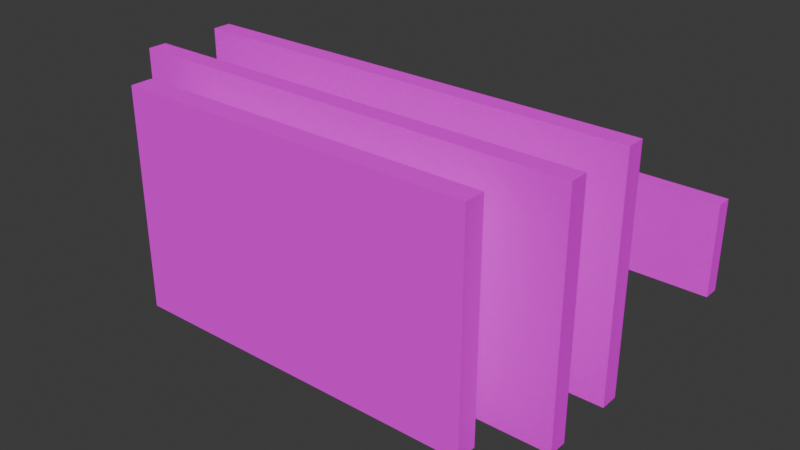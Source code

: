 # Source: Paintings.blend  (saved by Blender 4.2.66; exported with 4.5.12 LTS)
import bpy
from mathutils import Matrix  # noqa: F401  (used for matrix-valued properties, if any)

bpy.ops.wm.read_factory_settings(use_empty=True)
scene = bpy.context.scene
scene.name = 'Scene'

# ---- collections
col_collection = bpy.data.collections.new('Collection'); scene.collection.children.link(col_collection)

# ---- images (referenced by path relative to the original .blend; pixels are not part of the script)
import os
ASSET_DIR = os.environ.get("B2B_ASSET_DIR", "")  # directory of the original .blend (textures are referenced by path, not embedded)
HERE = os.path.dirname(os.path.abspath(__file__))  # packed textures are extracted next to this script under _unpacked/

def load_image(name, relpath, width, height, colorspace="sRGB"):
    """Load a texture the original file referenced (path relative to the .blend, or extracted next to this script)."""
    p = next((c for c in (os.path.join(HERE, relpath), os.path.join(ASSET_DIR, relpath)) if relpath and os.path.exists(c)), "")
    if p:
        img = bpy.data.images.load(p, check_existing=True)
        img.name = name
    else:  # same state as the original file: an image datablock whose file is absent (Cycles renders it pink)
        img = bpy.data.images.new(name, width, height)
        img.source = "FILE"
        img.filepath = "//" + (relpath or name)
    img.colorspace_settings.name = colorspace
    return img
img_frame_jpg = load_image('Frame.jpg', 'Frame.jpg', 1024, 1024, 'sRGB')
img_painting3_jpg = load_image('Painting3.jpg', 'Painting3.jpg', 1024, 1024, 'sRGB')
img_painting2_jpg = load_image('Painting2.jpg', 'Painting2.jpg', 1024, 1024, 'sRGB')
img_painting1_png = load_image('Painting1.png', 'Painting1.png', 1024, 1024, 'sRGB')
img_painting4_png = load_image('Painting4.png', 'Painting4.png', 1024, 1024, 'sRGB')

# ---- materials (node trees are filled in below, after node groups)
mat_frame = bpy.data.materials.new('Frame')
mat_frame.roughness = 0.5
mat_frame.specular_intensity = 0.0
mat_material_003 = bpy.data.materials.new('Material.003')
mat_material_002 = bpy.data.materials.new('Material.002')
mat_material_001 = bpy.data.materials.new('Material.001')
mat_material_116 = bpy.data.materials.new('Material.116')

# ---- material node trees
mat_frame.use_nodes = True; mat_frame.node_tree.nodes.clear()
_N = mat_frame.node_tree.nodes; _L = mat_frame.node_tree.links
n0 = _N.new('ShaderNodeBsdfPrincipled'); n0.name = 'Principled BSDF'; n0.location = (10, 300)
n0.inputs[2].default_value = 1.0
n0.inputs[3].default_value = 1.0
n0.inputs[13].default_value = 0.0
n0.inputs[27].default_value = (0.0, 0.0, 0.0, 1.0)
n0.inputs[28].default_value = 1.0
n1 = _N.new('ShaderNodeOutputMaterial'); n1.name = 'Material Output'; n1.location = (300, 300)
n2 = _N.new('ShaderNodeNormalMap'); n2.name = 'Normal Map'; n2.location = (-300, -300)
n2.label = 'Normal/Map'
n2.inputs[0].default_value = 0.0
n3 = _N.new('ShaderNodeTexImage'); n3.name = 'Image Texture'; n3.location = (-300, 600)
n3.image = img_frame_jpg
n3.interpolation = 'Closest'
_L.new(n0.outputs[0], n1.inputs[0])
_L.new(n2.outputs[0], n0.inputs[5])
_L.new(n3.outputs[0], n0.inputs[0])
n1.is_active_output = True
mat_material_003.use_nodes = True; mat_material_003.node_tree.nodes.clear()
_N = mat_material_003.node_tree.nodes; _L = mat_material_003.node_tree.links
n0 = _N.new('ShaderNodeBsdfPrincipled'); n0.name = 'Principled BSDF'; n0.location = (10, 300)
n0.inputs[2].default_value = 1.0
n0.inputs[3].default_value = 1.0
n1 = _N.new('ShaderNodeOutputMaterial'); n1.name = 'Material Output'; n1.location = (300, 300)
n2 = _N.new('ShaderNodeTexImage'); n2.name = 'Image Texture'; n2.location = (-280, 280)
n2.image = img_painting3_jpg
n2.interpolation = 'Closest'
_L.new(n0.outputs[0], n1.inputs[0])
_L.new(n2.outputs[0], n0.inputs[0])
n1.is_active_output = True
mat_material_002.use_nodes = True; mat_material_002.node_tree.nodes.clear()
_N = mat_material_002.node_tree.nodes; _L = mat_material_002.node_tree.links
n0 = _N.new('ShaderNodeBsdfPrincipled'); n0.name = 'Principled BSDF'; n0.location = (10, 300)
n0.inputs[2].default_value = 1.0
n0.inputs[3].default_value = 1.0
n1 = _N.new('ShaderNodeOutputMaterial'); n1.name = 'Material Output'; n1.location = (300, 300)
n2 = _N.new('ShaderNodeTexImage'); n2.name = 'Image Texture'; n2.location = (-280, 280)
n2.image = img_painting2_jpg
n2.interpolation = 'Closest'
_L.new(n0.outputs[0], n1.inputs[0])
_L.new(n2.outputs[0], n0.inputs[0])
n1.is_active_output = True
mat_material_001.use_nodes = True; mat_material_001.node_tree.nodes.clear()
_N = mat_material_001.node_tree.nodes; _L = mat_material_001.node_tree.links
n0 = _N.new('ShaderNodeBsdfPrincipled'); n0.name = 'Principled BSDF'; n0.location = (10, 300)
n0.inputs[2].default_value = 1.0
n0.inputs[3].default_value = 1.0
n1 = _N.new('ShaderNodeOutputMaterial'); n1.name = 'Material Output'; n1.location = (300, 300)
n2 = _N.new('ShaderNodeTexImage'); n2.name = 'Image Texture'; n2.location = (-280, 280)
n2.image = img_painting1_png
n2.interpolation = 'Closest'
_L.new(n0.outputs[0], n1.inputs[0])
_L.new(n2.outputs[0], n0.inputs[0])
n1.is_active_output = True
mat_material_116.use_nodes = True; mat_material_116.node_tree.nodes.clear()
_N = mat_material_116.node_tree.nodes; _L = mat_material_116.node_tree.links
n0 = _N.new('ShaderNodeBsdfPrincipled'); n0.name = 'Principled BSDF'; n0.location = (10, 300)
n0.inputs[2].default_value = 1.0
n0.inputs[3].default_value = 1.0
n1 = _N.new('ShaderNodeOutputMaterial'); n1.name = 'Material Output'; n1.location = (300, 300)
n2 = _N.new('ShaderNodeTexImage'); n2.name = 'Image Texture'; n2.location = (-280, 280)
n2.image = img_painting4_png
n2.interpolation = 'Closest'
_L.new(n0.outputs[0], n1.inputs[0])
_L.new(n2.outputs[0], n0.inputs[0])
n1.is_active_output = True

# ---- world
world_world = bpy.data.worlds.new('World'); scene.world = world_world
world_world.use_nodes = True; world_world.node_tree.nodes.clear()
_N = world_world.node_tree.nodes; _L = world_world.node_tree.links
n0 = _N.new('ShaderNodeOutputWorld'); n0.name = 'World Output'; n0.location = (300, 300)
n1 = _N.new('ShaderNodeBackground'); n1.name = 'Background'; n1.location = (10, 300)
n1.inputs[0].default_value = (0.05088, 0.05088, 0.05088, 1.0)
_L.new(n1.outputs[0], n0.inputs[0])
n0.is_active_output = True
world_world.color = (0.05088, 0.05088, 0.05088)
world_world.sun_shadow_jitter_overblur = 0.0

# ---- meshes
me_cube_090 = bpy.data.meshes.new('Cube.090')
me_cube_090.from_pydata([(-0.6802, -0.07905, -0.6802), (-0.6802, -0.07905, 1.075), (-0.7905, 0.07905, -0.7905), (-0.7905, 0.07905, 1.186), (0.6802, -0.07905, -0.6802), (0.6802, -0.07905, 1.075), (0.7905, 0.07905, -0.7905), (0.7905, 0.07905, 1.186), (-0.7905, -0.07905, -0.7905), (-0.7905, -0.07905, 1.186), (0.7905, -0.07905, 1.186), (0.7905, -0.07905, -0.7905)], [], [(8, 9, 3, 2), (2, 3, 7, 6), (6, 7, 10, 11), (4, 5, 1, 0), (2, 6, 11, 8), (7, 3, 9, 10), (0, 1, 9, 8), (5, 4, 11, 10), (4, 0, 8, 11), (1, 5, 10, 9)])
me_cube_090.polygons.foreach_set('use_smooth', [True] * 10)
me_cube_090.polygons.foreach_set('material_index', [0, 0, 0, 1, 0, 0, 0, 0, 0, 0])
_k = set([(2, 3), (2, 6), (2, 8), (3, 7), (3, 9), (6, 7), (6, 11), (7, 10), (8, 9), (8, 11), (9, 10), (10, 11)])
me_cube_090.attributes.new('sharp_edge', 'BOOLEAN', 'EDGE').data.foreach_set('value', [ (min(e.vertices), max(e.vertices)) in _k for e in me_cube_090.edges])
_uv = me_cube_090.uv_layers.new(name='UVMap')
_uv.uv.foreach_set('vector', [0.8338, 0.05623, 0.1819, 0.05623, 0.1819, 0.01985, 0.8338, 0.01985, 0.4101, 0.348, 0.5354, 0.348, 0.5354, 0.4733, 0.4101, 0.4733, 0.7904, 0.0572, 0.2082, 0.0572, 0.2082, 0.01742, 0.7904, 0.01742, 0.9959, 0.0007727, 0.9959, 0.9953, 0.007799, 0.9953, 0.007799, 0.0007727, 0.2443, 0.01969, 0.7619, 0.01969, 0.7619, 0.06195, 0.2443, 0.06195, 0.1989, 0.02286, 0.8073, 0.02286, 0.8073, 0.05878, 0.1989, 0.05878, 0.8924, 0.0886, 0.8924, 0.8978, 0.9746, 0.9743, 0.9874, 0.02378, 0.1168, 0.8978, 0.1168, 0.0886, 0.02334, 0.02378, 0.03238, 0.9787, 0.1168, 0.0886, 0.8924, 0.0886, 0.9874, 0.02378, 0.02334, 0.02378, 0.8924, 0.8978, 0.1168, 0.8978, 0.03238, 0.9787, 0.9746, 0.9743])
me_cube_090.materials.append(mat_frame)
me_cube_090.materials.append(mat_material_003)
me_cube_090.update()
me_cube_090.normals_split_custom_set([tuple(v) for v in zip(*[iter([-1.0, 0.0, 0.0, -1.0, 0.0, 0.0, -1.0, 0.0, 0.0, -1.0, 0.0, 0.0, 0.0, 1.0, 0.0, 0.0, 1.0, 0.0, 0.0, 1.0, 0.0, 0.0, 1.0, 0.0, 1.0, 0.0, 0.0, 1.0, 0.0, 0.0, 1.0, 0.0, 0.0, 1.0, 0.0, 0.0, 0.0, -1.0, 1.723e-08, 0.0, -1.0, -1.723e-08, 0.0, -1.0, -1.723e-08, 0.0, -1.0, 1.723e-08, 0.0, 0.0, -1.0, 0.0, 0.0, -1.0, 0.0, 0.0, -1.0, 0.0, 0.0, -1.0, 0.0, 0.0, 1.0, 0.0, 0.0, 1.0, 0.0, 0.0, 1.0, 0.0, 0.0, 1.0, 0.0, -1.0, 1.723e-08, 0.0, -1.0, -1.723e-08, 0.0, -1.0, -2.297e-08, 0.0, -1.0, 2.297e-08, 0.0, -1.0, -1.723e-08, 0.0, -1.0, 1.723e-08, 0.0, -1.0, 2.297e-08, 0.0, -1.0, -2.297e-08, 0.0, -1.0, 1.723e-08, 0.0, -1.0, 1.723e-08, 0.0, -1.0, 2.297e-08, 0.0, -1.0, 2.297e-08, 0.0, -1.0, -1.723e-08, 0.0, -1.0, -1.723e-08, 0.0, -1.0, -2.297e-08, 0.0, -1.0, -2.297e-08])] * 3)])
me_cube_089 = bpy.data.meshes.new('Cube.089')
me_cube_089.from_pydata([(-0.6802, -0.07905, -0.6802), (-0.6802, -0.07905, 1.075), (-0.7905, 0.07905, -0.7905), (-0.7905, 0.07905, 1.186), (0.6802, -0.07905, -0.6802), (0.6802, -0.07905, 1.075), (0.7905, 0.07905, -0.7905), (0.7905, 0.07905, 1.186), (-0.7905, -0.07905, -0.7905), (-0.7905, -0.07905, 1.186), (0.7905, -0.07905, 1.186), (0.7905, -0.07905, -0.7905)], [], [(8, 9, 3, 2), (2, 3, 7, 6), (6, 7, 10, 11), (4, 5, 1, 0), (2, 6, 11, 8), (7, 3, 9, 10), (0, 1, 9, 8), (5, 4, 11, 10), (4, 0, 8, 11), (1, 5, 10, 9)])
me_cube_089.polygons.foreach_set('use_smooth', [True] * 10)
me_cube_089.polygons.foreach_set('material_index', [0, 0, 0, 1, 0, 0, 0, 0, 0, 0])
_k = set([(2, 3), (2, 6), (2, 8), (3, 7), (3, 9), (6, 7), (6, 11), (7, 10), (8, 9), (8, 11), (9, 10), (10, 11)])
me_cube_089.attributes.new('sharp_edge', 'BOOLEAN', 'EDGE').data.foreach_set('value', [ (min(e.vertices), max(e.vertices)) in _k for e in me_cube_089.edges])
_uv = me_cube_089.uv_layers.new(name='UVMap')
_uv.uv.foreach_set('vector', [0.8338, 0.05623, 0.1819, 0.05623, 0.1819, 0.01985, 0.8338, 0.01985, 0.4101, 0.348, 0.5354, 0.348, 0.5354, 0.4733, 0.4101, 0.4733, 0.7904, 0.0572, 0.2082, 0.0572, 0.2082, 0.01742, 0.7904, 0.01742, 0.9959, 0.0007727, 0.9959, 0.9953, 0.007799, 0.9953, 0.007799, 0.0007727, 0.2443, 0.01969, 0.7619, 0.01969, 0.7619, 0.06195, 0.2443, 0.06195, 0.1989, 0.02286, 0.8073, 0.02286, 0.8073, 0.05878, 0.1989, 0.05878, 0.8924, 0.0886, 0.8924, 0.8978, 0.9746, 0.9743, 0.9874, 0.02378, 0.1168, 0.8978, 0.1168, 0.0886, 0.02334, 0.02378, 0.03238, 0.9787, 0.1168, 0.0886, 0.8924, 0.0886, 0.9874, 0.02378, 0.02334, 0.02378, 0.8924, 0.8978, 0.1168, 0.8978, 0.03238, 0.9787, 0.9746, 0.9743])
me_cube_089.materials.append(mat_frame)
me_cube_089.materials.append(mat_material_002)
me_cube_089.update()
me_cube_089.normals_split_custom_set([tuple(v) for v in zip(*[iter([-1.0, 0.0, 0.0, -1.0, 0.0, 0.0, -1.0, 0.0, 0.0, -1.0, 0.0, 0.0, 0.0, 1.0, 0.0, 0.0, 1.0, 0.0, 0.0, 1.0, 0.0, 0.0, 1.0, 0.0, 1.0, 0.0, 0.0, 1.0, 0.0, 0.0, 1.0, 0.0, 0.0, 1.0, 0.0, 0.0, 0.0, -1.0, 1.723e-08, 0.0, -1.0, -1.723e-08, 0.0, -1.0, -1.723e-08, 0.0, -1.0, 1.723e-08, 0.0, 0.0, -1.0, 0.0, 0.0, -1.0, 0.0, 0.0, -1.0, 0.0, 0.0, -1.0, 0.0, 0.0, 1.0, 0.0, 0.0, 1.0, 0.0, 0.0, 1.0, 0.0, 0.0, 1.0, 0.0, -1.0, 1.723e-08, 0.0, -1.0, -1.723e-08, 0.0, -1.0, -2.297e-08, 0.0, -1.0, 2.297e-08, 0.0, -1.0, -1.723e-08, 0.0, -1.0, 1.723e-08, 0.0, -1.0, 2.297e-08, 0.0, -1.0, -2.297e-08, 0.0, -1.0, 1.723e-08, 0.0, -1.0, 1.723e-08, 0.0, -1.0, 2.297e-08, 0.0, -1.0, 2.297e-08, 0.0, -1.0, -1.723e-08, 0.0, -1.0, -1.723e-08, 0.0, -1.0, -2.297e-08, 0.0, -1.0, -2.297e-08])] * 3)])
me_cube_045 = bpy.data.meshes.new('Cube.045')
me_cube_045.from_pydata([(-0.6802, -0.07905, -0.6802), (-0.6802, -0.07905, 1.075), (-0.7905, 0.07905, -0.7905), (-0.7905, 0.07905, 1.186), (0.6802, -0.07905, -0.6802), (0.6802, -0.07905, 1.075), (0.7905, 0.07905, -0.7905), (0.7905, 0.07905, 1.186), (-0.7905, -0.07905, -0.7905), (-0.7905, -0.07905, 1.186), (0.7905, -0.07905, 1.186), (0.7905, -0.07905, -0.7905)], [], [(8, 9, 3, 2), (2, 3, 7, 6), (6, 7, 10, 11), (4, 5, 1, 0), (2, 6, 11, 8), (7, 3, 9, 10), (0, 1, 9, 8), (5, 4, 11, 10), (4, 0, 8, 11), (1, 5, 10, 9)])
me_cube_045.polygons.foreach_set('use_smooth', [True] * 10)
me_cube_045.polygons.foreach_set('material_index', [0, 0, 0, 1, 0, 0, 0, 0, 0, 0])
_k = set([(2, 3), (2, 6), (2, 8), (3, 7), (3, 9), (6, 7), (6, 11), (7, 10), (8, 9), (8, 11), (9, 10), (10, 11)])
me_cube_045.attributes.new('sharp_edge', 'BOOLEAN', 'EDGE').data.foreach_set('value', [ (min(e.vertices), max(e.vertices)) in _k for e in me_cube_045.edges])
_uv = me_cube_045.uv_layers.new(name='UVMap')
_uv.uv.foreach_set('vector', [0.8338, 0.05623, 0.1819, 0.05623, 0.1819, 0.01985, 0.8338, 0.01985, 0.4101, 0.348, 0.5354, 0.348, 0.5354, 0.4733, 0.4101, 0.4733, 0.7904, 0.0572, 0.2082, 0.0572, 0.2082, 0.01742, 0.7904, 0.01742, 0.9959, 0.0007727, 0.9959, 0.9953, 0.007799, 0.9953, 0.007799, 0.0007727, 0.2443, 0.01969, 0.7619, 0.01969, 0.7619, 0.06195, 0.2443, 0.06195, 0.1989, 0.02286, 0.8073, 0.02286, 0.8073, 0.05878, 0.1989, 0.05878, 0.8924, 0.0886, 0.8924, 0.8978, 0.9746, 0.9743, 0.9874, 0.02378, 0.1168, 0.8978, 0.1168, 0.0886, 0.02334, 0.02378, 0.03238, 0.9787, 0.1168, 0.0886, 0.8924, 0.0886, 0.9874, 0.02378, 0.02334, 0.02378, 0.8924, 0.8978, 0.1168, 0.8978, 0.03238, 0.9787, 0.9746, 0.9743])
me_cube_045.materials.append(mat_frame)
me_cube_045.materials.append(mat_material_001)
me_cube_045.update()
me_cube_045.normals_split_custom_set([tuple(v) for v in zip(*[iter([-1.0, 0.0, 0.0, -1.0, 0.0, 0.0, -1.0, 0.0, 0.0, -1.0, 0.0, 0.0, 0.0, 1.0, 0.0, 0.0, 1.0, 0.0, 0.0, 1.0, 0.0, 0.0, 1.0, 0.0, 1.0, 0.0, 0.0, 1.0, 0.0, 0.0, 1.0, 0.0, 0.0, 1.0, 0.0, 0.0, 0.0, -1.0, 1.723e-08, 0.0, -1.0, -1.723e-08, 0.0, -1.0, -1.723e-08, 0.0, -1.0, 1.723e-08, 0.0, 0.0, -1.0, 0.0, 0.0, -1.0, 0.0, 0.0, -1.0, 0.0, 0.0, -1.0, 0.0, 0.0, 1.0, 0.0, 0.0, 1.0, 0.0, 0.0, 1.0, 0.0, 0.0, 1.0, 0.0, -1.0, 1.723e-08, 0.0, -1.0, -1.723e-08, 0.0, -1.0, -2.297e-08, 0.0, -1.0, 2.297e-08, 0.0, -1.0, -1.723e-08, 0.0, -1.0, 1.723e-08, 0.0, -1.0, 2.297e-08, 0.0, -1.0, -2.297e-08, 0.0, -1.0, 1.723e-08, 0.0, -1.0, 1.723e-08, 0.0, -1.0, 2.297e-08, 0.0, -1.0, 2.297e-08, 0.0, -1.0, -1.723e-08, 0.0, -1.0, -1.723e-08, 0.0, -1.0, -2.297e-08, 0.0, -1.0, -2.297e-08])] * 3)])
me_cube_052 = bpy.data.meshes.new('Cube.052')
me_cube_052.from_pydata([(-0.04592, 0.5939, -0.1073), (-0.04592, 0.5939, 0.4111), (-0.04592, 1.494, -0.1073), (-0.04592, 1.494, 0.4111), (0.04592, 0.5939, -0.1073), (0.04592, 0.5939, 0.4111), (0.04592, 1.494, -0.1073), (0.04592, 1.494, 0.4111), (-0.04592, -1.395, 0.02182), (-0.04592, -1.395, 0.5402), (-0.04592, -0.4952, 0.02182), (-0.04592, -0.4952, 0.5402), (0.04592, -1.395, 0.02182), (0.04592, -1.395, 0.5402), (0.04592, -0.4952, 0.02182), (0.04592, -0.4952, 0.5402), (-0.04592, -0.5486, -0.6921), (-0.04592, -0.5486, -0.1737), (-0.04592, 0.3512, -0.6921), (-0.04592, 0.3512, -0.1737), (0.04592, -0.5486, -0.6921), (0.04592, -0.5486, -0.1737), (0.04592, 0.3512, -0.6921), (0.04592, 0.3512, -0.1737)], [], [(2, 3, 7, 6), (6, 7, 5, 4), (4, 5, 1, 0), (2, 6, 4, 0), (7, 3, 1, 5), (10, 11, 15, 14), (14, 15, 13, 12), (12, 13, 9, 8), (10, 14, 12, 8), (15, 11, 9, 13), (18, 19, 23, 22), (22, 23, 21, 20), (20, 21, 17, 16), (18, 22, 20, 16), (23, 19, 17, 21)])
_uv = me_cube_052.uv_layers.new(name='UVMap')
_uv.uv.foreach_set('vector', [0.9088, 0.2573, 0.9088, 0.0, 0.9544, 0.0, 0.9544, 0.2573, 0.2573, 0.4467, -4.138e-09, 0.4467, 2.959e-08, 2.959e-08, 0.2573, 4.902e-08, 0.9088, 0.5147, 0.9088, 0.2573, 0.9544, 0.2573, 0.9544, 0.5147, 0.8176, 0.4467, 0.772, 0.4467, 0.772, -2.959e-08, 0.8176, -2.959e-08, 0.8632, 0.4467, 0.8176, 0.4467, 0.8176, -2.959e-08, 0.8632, -2.959e-08, 0.9088, 0.772, 0.9088, 0.5147, 0.9544, 0.5147, 0.9544, 0.772, 0.5318, 0.8935, 0.2745, 0.8935, 0.2745, 0.4467, 0.5318, 0.4467, 0.9544, 0.2573, 0.9544, 0.0, 1.0, 0.0, 1.0, 0.2573, 0.8176, 0.8935, 0.772, 0.8935, 0.772, 0.4467, 0.8176, 0.4467, 0.8632, 0.8935, 0.8176, 0.8935, 0.8176, 0.4467, 0.8632, 0.4467, 0.9544, 0.5147, 0.9544, 0.2573, 1.0, 0.2573, 1.0, 0.5147, 0.2573, 0.8935, -1.567e-08, 0.8935, 1.806e-08, 0.4467, 0.2573, 0.4467, 0.9544, 0.772, 0.9544, 0.5147, 1.0, 0.5147, 1.0, 0.772, 0.9088, 0.4467, 0.8632, 0.4467, 0.8632, 0.0, 0.9088, 0.0, 0.9088, 0.8935, 0.8632, 0.8935, 0.8632, 0.4467, 0.9088, 0.4467])
me_cube_052.materials.append(mat_material_116)
me_cube_052.update()

# ---- objects
ob_painting_3 = bpy.data.objects.new('Painting 3', me_cube_090)
ob_painting_2 = bpy.data.objects.new('Painting 2', me_cube_089)
ob_painting_1 = bpy.data.objects.new('Painting 1', me_cube_045)
ob_painting_4 = bpy.data.objects.new('Painting 4', me_cube_052)

# ---- transforms, parenting, visibility, modifiers, constraints
ob_painting_3.location = (0.0, 0.8452, 0.0)
ob_painting_3.scale = (1.775, 0.7384, 0.7384)
ob_painting_3.color = (0.8, 0.8, 0.8, 1.0)
ob_painting_2.location = (0.0, 0.3543, 0.0)
ob_painting_2.scale = (1.775, 0.7384, 0.7384)
ob_painting_2.color = (0.8, 0.8, 0.8, 1.0)
ob_painting_1.location = (0.0, 0.0, 0.0)
ob_painting_1.scale = (1.405, 0.8434, 0.6929)
ob_painting_1.color = (0.8, 0.8, 0.8, 1.0)
ob_painting_4.location = (0.08844, 1.429, 0.0)
ob_painting_4.rotation_euler = (0.0, -0.0, 4.712)
ob_painting_4.scale = (1.028, 1.028, 1.028)

# ---- collection membership
col_collection.objects.link(ob_painting_3)
col_collection.objects.link(ob_painting_2)
col_collection.objects.link(ob_painting_1)
col_collection.objects.link(ob_painting_4)

# ---- scene / render settings (as saved in the file)
scene.frame_start = 1; scene.frame_end = 250; scene.frame_set(1)
scene.render.engine = 'BLENDER_EEVEE_NEXT'
bpy.context.view_layer.update()

# ---- added for rendering (the .blend has no active camera and no usable light): camera, sun
cam_auto = bpy.data.cameras.new('AutoCamera')
cam_auto.lens = 50.0
cam_auto.sensor_width = 36.0
cam_auto.clip_end = 1000.0
ob_auto_camera = bpy.data.objects.new('AutoCamera', cam_auto)
scene.collection.objects.link(ob_auto_camera)
ob_auto_camera.location = (3.58097, -3.45962, 2.85806)
ob_auto_camera.rotation_euler = (1.09748, -7.21219e-08, 0.694738)
scene.camera = ob_auto_camera
light_auto_sun = bpy.data.lights.new('AutoSun', 'SUN')
light_auto_sun.energy = 3.0
light_auto_sun.angle = 0.0523599
ob_auto_sun = bpy.data.objects.new('AutoSun', light_auto_sun)
scene.collection.objects.link(ob_auto_sun)
ob_auto_sun.rotation_euler = (0.872665, 0.174533, 0.523599)
bpy.context.view_layer.update()
